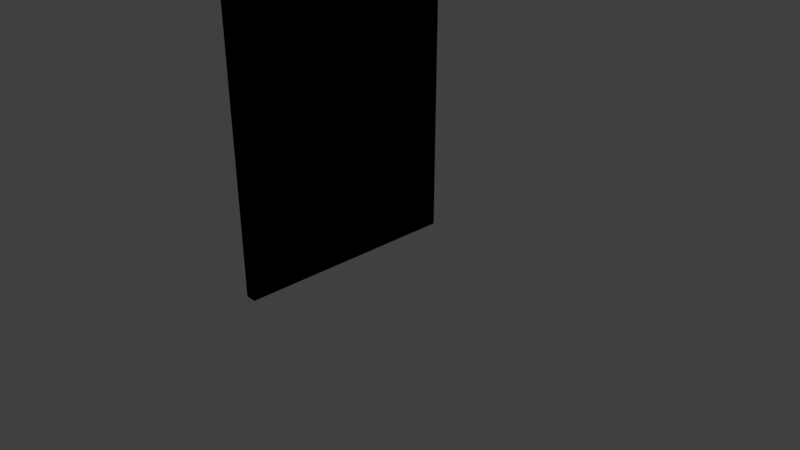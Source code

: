 # Source: the_fall_of_man.blend  (saved by Blender 2.79.0; exported with 4.5.12 LTS)
import bpy
from mathutils import Matrix  # noqa: F401  (used for matrix-valued properties, if any)

bpy.ops.wm.read_factory_settings(use_empty=True)
scene = bpy.context.scene
scene.name = 'Scene'

# ---- collections
col_collection_1 = bpy.data.collections.new('Collection 1'); scene.collection.children.link(col_collection_1)

# ---- materials (node trees are filled in below, after node groups)
mat_frame = bpy.data.materials.new('Frame')
mat_frame.alpha_threshold = 0.0
mat_frame.use_transparent_shadow = False
mat_frame.diffuse_color = (0.0, 0.0, 0.0, 1.0)
mat_frame.roughness = 0.5
mat_picture = bpy.data.materials.new('Picture')
mat_picture.alpha_threshold = 0.0
mat_picture.use_transparent_shadow = False
mat_picture.roughness = 0.5

# ---- material node trees

# ---- world
world_world = bpy.data.worlds.new('World'); scene.world = world_world
world_world.color = (0.05088, 0.05088, 0.05088)
world_world.use_sun_shadow = False
world_world.sun_shadow_jitter_overblur = 0.0
world_world.cycles.sampling_method = 'MANUAL'

# ---- cameras
cam_camera = bpy.data.cameras.new('Camera')
cam_camera.clip_end = 100.0
cam_camera.lens = 35.0
cam_camera.sensor_width = 32.0
cam_camera.sensor_height = 18.0
cam_camera.ortho_scale = 7.314
cam_camera.dof.focus_distance = 0.0
cam_camera.dof.aperture_fstop = 128.0

# ---- meshes
me_plane = bpy.data.meshes.new('Plane')
me_plane.from_pydata([(-1.53, -0.5532, 2.686), (0.8599, -0.5532, 2.686), (-1.53, 1.663, 2.686), (0.8599, 1.663, 2.686), (0.8599, -0.4165, 2.686), (0.8599, 1.492, 2.686), (-1.53, 1.492, 2.686), (-1.53, -0.4165, 2.686), (-1.463, -0.5532, 2.686), (0.7916, -0.5532, 2.686), (0.7916, 1.663, 2.686), (-1.463, 1.663, 2.686), (0.7916, -0.4165, 2.686), (-1.463, -0.4165, 2.686), (0.7916, 1.492, 2.686), (-1.463, 1.492, 2.686), (0.8599, 1.492, 2.686), (0.8599, 1.663, 2.686), (0.7916, -0.5532, 2.686), (0.8599, -0.5532, 2.686), (-1.53, -0.4165, 2.686), (-1.53, -0.5532, 2.686), (-1.463, 1.663, 2.686), (-1.53, 1.663, 2.686), (0.8599, -0.4165, 2.686), (-1.53, 1.492, 2.686), (-1.463, -0.4165, 2.686), (-1.463, 1.492, 2.686), (-1.463, -0.5532, 2.686), (0.7916, 1.663, 2.686), (0.7916, -0.4165, 2.686), (0.7916, 1.492, 2.686), (0.8599, 1.492, 2.792), (0.8599, 1.663, 2.792), (0.7916, -0.5532, 2.792), (0.8599, -0.5532, 2.792), (-1.53, -0.4165, 2.792), (-1.53, -0.5532, 2.792), (-1.463, 1.663, 2.792), (-1.53, 1.663, 2.792), (0.8599, -0.4165, 2.792), (-1.53, 1.492, 2.792), (-1.463, -0.4165, 2.792), (-1.463, 1.492, 2.792), (-1.463, -0.5532, 2.792), (0.7916, 1.663, 2.792), (0.7916, -0.4165, 2.792), (0.7916, 1.492, 2.792)], [], [(9, 1, 19, 18), (12, 13, 26, 30), (5, 3, 17, 16), (6, 7, 20, 25), (13, 12, 14, 15), (2, 6, 25, 23), (10, 11, 22, 29), (4, 5, 16, 24), (3, 10, 29, 17), (29, 22, 38, 45), (24, 16, 32, 40), (17, 29, 45, 33), (31, 30, 46, 47), (19, 24, 40, 35), (28, 18, 34, 44), (26, 27, 43, 42), (22, 23, 39, 38), (7, 0, 21, 20), (15, 14, 31, 27), (0, 8, 28, 21), (11, 2, 23, 22), (13, 15, 27, 26), (8, 9, 18, 28), (1, 4, 24, 19), (14, 12, 30, 31), (47, 32, 33, 45), (34, 35, 40, 46), (46, 40, 32, 47), (36, 42, 43, 41), (37, 44, 42, 36), (44, 34, 46, 42), (41, 43, 38, 39), (43, 47, 45, 38), (23, 25, 41, 39), (25, 20, 36, 41), (16, 17, 33, 32), (30, 26, 42, 46), (18, 19, 35, 34), (20, 21, 37, 36), (27, 31, 47, 43), (21, 28, 44, 37)])
_uv = me_plane.uv_layers.new(name='UVMap')
_uv.uv.foreach_set('vector', [0.0, 0.0, 0.0, 0.0, 0.0, 0.0, 0.0, 0.0, 0.0, 0.0, 0.0, 0.0, 0.0, 0.0, 0.0, 0.0, 0.0, 0.0, 0.0, 0.0, 0.0, 0.0, 0.0, 0.0, 0.0, 0.0, 0.0, 0.0, 0.0, 0.0, 0.0, 0.0, -0.008536, 1.0, -0.008536, -0.001587, 1.009, 0.006609, 1.009, 0.9919, 0.0, 0.0, 0.0, 0.0, 0.0, 0.0, 0.0, 0.0, 0.0, 0.0, 0.0, 0.0, 0.0, 0.0, 0.0, 0.0, 0.0, 0.0, 0.0, 0.0, 0.0, 0.0, 0.0, 0.0, 0.0, 0.0, 0.0, 0.0, 0.0, 0.0, 0.0, 0.0, 0.0, 0.0, 0.0, 0.0, 0.0, 0.0, 0.0, 0.0, 0.0, 0.0, 0.0, 0.0, 0.0, 0.0, 0.0, 0.0, 0.0, 0.0, 0.0, 0.0, 0.0, 0.0, 0.0, 0.0, 0.0, 0.0, 0.0, 0.0, 0.0, 0.0, 0.0, 0.0, 0.0, 0.0, 0.0, 0.0, 0.0, 0.0, 0.0, 0.0, 0.0, 0.0, 0.0, 0.0, 0.0, 0.0, 0.0, 0.0, 0.0, 0.0, 0.0, 0.0, 0.0, 0.0, 0.0, 0.0, 0.0, 0.0, 0.0, 0.0, 0.0, 0.0, 0.0, 0.0, 0.0, 0.0, 0.0, 0.0, 0.0, 0.0, 0.0, 0.0, 0.0, 0.0, 0.0, 0.0, 0.0, 0.0, 0.0, 0.0, 0.0, 0.0, 0.0, 0.0, 0.0, 0.0, 0.0, 0.0, 0.0, 0.0, 0.0, 0.0, 0.0, 0.0, 0.0, 0.0, 0.0, 0.0, 0.0, 0.0, 0.0, 0.0, 0.0, 0.0, 0.0, 0.0, 0.0, 0.0, 0.0, 0.0, 0.0, 0.0, 0.0, 0.0, 0.0, 0.0, 0.0, 0.0, 0.0, 0.0, 0.0, 0.0, 0.0, 0.0, 0.0, 0.0, 0.0, 0.0, 0.0, 0.0, 0.0, 0.0, 0.0, 0.0, 0.0, 0.0, 0.0, 0.0, 0.0, 0.0, 0.0, 0.0, 0.0, 0.0, 0.0, 0.0, 0.0, 0.0, 0.0, 0.0, 0.0, 0.0, 0.0, 0.0, 0.0, 0.0, 0.0, 0.0, 0.0, 0.0, 0.0, 0.0, 0.0, 0.0, 0.0, 0.0, 0.0, 0.0, 0.0, 0.0, 0.0, 0.0, 0.0, 0.0, 0.0, 0.0, 0.0, 0.0, 0.0, 0.0, 0.0, 0.0, 0.0, 0.0, 0.0, 0.0, 0.0, 0.0, 0.0, 0.0, 0.0, 0.0, 0.0, 0.0, 0.0, 0.0, 0.0, 0.0, 0.0, 0.0, 0.0, 0.0, 0.0, 0.0, 0.0, 0.0, 0.0, 0.0, 0.0, 0.0, 0.0, 0.0, 0.0, 0.0, 0.0, 0.0, 0.0, 0.0, 0.0, 0.0, 0.0, 0.0, 0.0, 0.0, 0.0, 0.0, 0.0, 0.0, 0.0, 0.0, 0.0, 0.0, 0.0, 0.0, 0.0, 0.0, 0.0, 0.0, 0.0, 0.0, 0.0, 0.0, 0.0, 0.0, 0.0, 0.0, 0.0, 0.0, 0.0, 0.0, 0.0, 0.0, 0.0, 0.0, 0.0, 0.0])
me_plane.materials.append(mat_frame)
me_plane.materials.append(mat_picture)
me_plane.use_remesh_preserve_volume = False
me_plane.use_remesh_preserve_attributes = False
me_plane.use_mirror_vertex_groups = False
me_plane.update()

# ---- objects
ob_plane = bpy.data.objects.new('Plane', me_plane)
ob_camera = bpy.data.objects.new('Camera', cam_camera)

# ---- transforms, parenting, visibility, modifiers, constraints
ob_plane.location = (-2.587, -1.593, 2.135)
ob_plane.rotation_euler = (-0.0, 1.571, 0.0)
ob_plane.scale = (1.816, 1.198, 1.198)
ob_plane.lineart.crease_threshold = 0.0
ob_camera.location = (7.481, -6.508, 5.344)
ob_camera.rotation_euler = (1.109, 0.0, 0.8149)
ob_camera.lock_rotations_4d = False
ob_camera.empty_display_type = 'ARROWS'
ob_camera.color = (0.0, 0.0, 0.0, 0.0)
ob_camera.display_type = 'WIRE'
ob_camera.lineart.crease_threshold = 0.0

# ---- collection membership
col_collection_1.objects.link(ob_plane)
col_collection_1.objects.link(ob_camera)

# ---- scene / render settings (as saved in the file)
scene.camera = ob_camera
scene.frame_start = 1; scene.frame_end = 250; scene.frame_set(1)
scene.render.engine = 'BLENDER_EEVEE_NEXT'
scene.render.resolution_percentage = 50
scene.render.dither_intensity = 0.0
scene.cycles.use_denoising = False
scene.cycles.samples = 128
scene.cycles.sampling_pattern = 'TABULATED_SOBOL'
scene.cycles.use_adaptive_sampling = False
scene.cycles.use_light_tree = False
scene.cycles.blur_glossy = 0.0
scene.cycles.sample_clamp_indirect = 0.0
scene.view_settings.view_transform = 'Standard'
bpy.context.view_layer.update()

# ---- added for rendering (the .blend has no usable light): sun
light_auto_sun = bpy.data.lights.new('AutoSun', 'SUN')
light_auto_sun.energy = 3.0
light_auto_sun.angle = 0.0523599
ob_auto_sun = bpy.data.objects.new('AutoSun', light_auto_sun)
scene.collection.objects.link(ob_auto_sun)
ob_auto_sun.rotation_euler = (0.872665, 0.174533, 0.523599)
bpy.context.view_layer.update()
